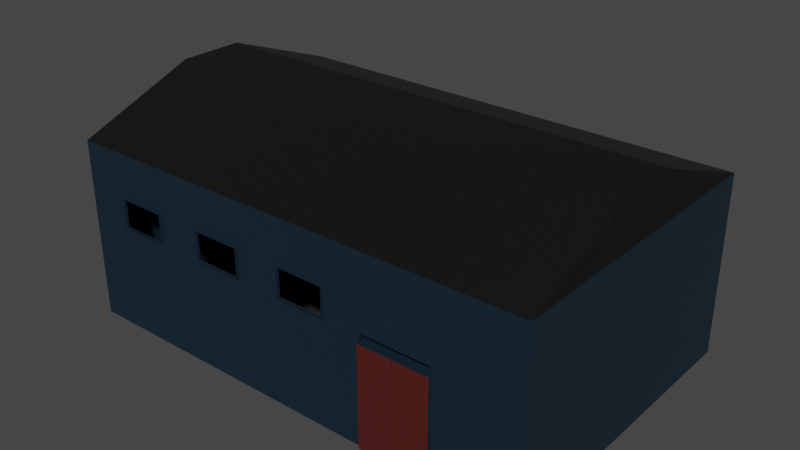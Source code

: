 # Source: Warehouse.blend  (saved by Blender 3.5.10; exported with 4.5.12 LTS)
import bpy
from mathutils import Matrix  # noqa: F401  (used for matrix-valued properties, if any)

bpy.ops.wm.read_factory_settings(use_empty=True)
scene = bpy.context.scene
scene.name = 'Scene'

# ---- collections
col_building = bpy.data.collections.new('Building'); scene.collection.children.link(col_building)
col_rafter = bpy.data.collections.new('Rafter'); scene.collection.children.link(col_rafter)
col_light_fixture = bpy.data.collections.new('Light Fixture'); scene.collection.children.link(col_light_fixture)

# ---- images (referenced by path relative to the original .blend; pixels are not part of the script)
import os
ASSET_DIR = os.environ.get("B2B_ASSET_DIR", "")  # directory of the original .blend (textures are referenced by path, not embedded)
HERE = os.path.dirname(os.path.abspath(__file__))  # packed textures are extracted next to this script under _unpacked/

def load_image(name, relpath, width, height, colorspace="sRGB"):
    """Load a texture the original file referenced (path relative to the .blend, or extracted next to this script)."""
    p = next((c for c in (os.path.join(HERE, relpath), os.path.join(ASSET_DIR, relpath)) if relpath and os.path.exists(c)), "")
    if p:
        img = bpy.data.images.load(p, check_existing=True)
        img.name = name
    else:  # same state as the original file: an image datablock whose file is absent (Cycles renders it pink)
        img = bpy.data.images.new(name, width, height)
        img.source = "FILE"
        img.filepath = "//" + (relpath or name)
    img.colorspace_settings.name = colorspace
    return img
img_uv_test = load_image('UV Test', '', 1024, 1024, 'sRGB')

# ---- materials (node trees are filled in below, after node groups)
mat_walls = bpy.data.materials.new('Walls')
mat_walls.use_transparent_shadow = False
mat_loading_door = bpy.data.materials.new('Loading_Door')
mat_loading_door.use_transparent_shadow = False
mat_floor = bpy.data.materials.new('Floor')
mat_floor.use_transparent_shadow = False
mat_door = bpy.data.materials.new('Door')
mat_door.use_transparent_shadow = False
mat_roof = bpy.data.materials.new('Roof')
mat_roof.use_transparent_shadow = False
mat_material = bpy.data.materials.new('Material')
mat_material.use_transparent_shadow = False
mat_rafter = bpy.data.materials.new('Rafter')
mat_rafter.use_transparent_shadow = False
mat_lights = bpy.data.materials.new('Lights')
mat_lights.use_transparent_shadow = False

# ---- material node trees
mat_walls.use_nodes = True; mat_walls.node_tree.nodes.clear()
_N = mat_walls.node_tree.nodes; _L = mat_walls.node_tree.links
n0 = _N.new('ShaderNodeBsdfPrincipled'); n0.name = 'Principled BSDF'; n0.location = (10, 300)
n0.distribution = 'GGX'
n0.subsurface_method = 'RANDOM_WALK_SKIN'
n0.inputs[0].default_value = (0.005659, 0.01939, 0.03333, 1.0)
n0.inputs[3].default_value = 1.45
n0.inputs[27].default_value = (0.0, 0.0, 0.0, 1.0)
n0.inputs[28].default_value = 1.0
n1 = _N.new('ShaderNodeOutputMaterial'); n1.name = 'Material Output'; n1.location = (300, 300)
n2 = _N.new('ShaderNodeTexImage'); n2.name = 'Image Texture'; n2.location = (-259, 308)
n2.image = img_uv_test
_L.new(n0.outputs[0], n1.inputs[0])
n1.is_active_output = True
mat_loading_door.use_nodes = True; mat_loading_door.node_tree.nodes.clear()
_N = mat_loading_door.node_tree.nodes; _L = mat_loading_door.node_tree.links
n0 = _N.new('ShaderNodeBsdfPrincipled'); n0.name = 'Principled BSDF'; n0.location = (10, 300)
n0.distribution = 'GGX'
n0.subsurface_method = 'RANDOM_WALK_SKIN'
n0.inputs[0].default_value = (0.02803, 0.05122, 0.04485, 1.0)
n0.inputs[1].default_value = 0.5
n0.inputs[3].default_value = 1.45
n0.inputs[27].default_value = (0.0, 0.0, 0.0, 1.0)
n0.inputs[28].default_value = 1.0
n1 = _N.new('ShaderNodeOutputMaterial'); n1.name = 'Material Output'; n1.location = (300, 300)
n2 = _N.new('ShaderNodeTexImage'); n2.name = 'Image Texture'; n2.location = (-259, 308)
n2.image = img_uv_test
_L.new(n0.outputs[0], n1.inputs[0])
n1.is_active_output = True
mat_floor.use_nodes = True; mat_floor.node_tree.nodes.clear()
_N = mat_floor.node_tree.nodes; _L = mat_floor.node_tree.links
n0 = _N.new('ShaderNodeBsdfPrincipled'); n0.name = 'Principled BSDF'; n0.location = (10, 300)
n0.distribution = 'GGX'
n0.subsurface_method = 'RANDOM_WALK_SKIN'
n0.inputs[0].default_value = (0.03741, 0.03741, 0.03741, 1.0)
n0.inputs[3].default_value = 1.45
n0.inputs[27].default_value = (0.0, 0.0, 0.0, 1.0)
n0.inputs[28].default_value = 1.0
n1 = _N.new('ShaderNodeOutputMaterial'); n1.name = 'Material Output'; n1.location = (300, 300)
n2 = _N.new('ShaderNodeTexImage'); n2.name = 'Image Texture'; n2.location = (-277, 295)
n2.image = img_uv_test
_L.new(n0.outputs[0], n1.inputs[0])
n1.is_active_output = True
mat_door.use_nodes = True; mat_door.node_tree.nodes.clear()
_N = mat_door.node_tree.nodes; _L = mat_door.node_tree.links
n0 = _N.new('ShaderNodeBsdfPrincipled'); n0.name = 'Principled BSDF'; n0.location = (10, 300)
n0.distribution = 'GGX'
n0.subsurface_method = 'RANDOM_WALK_SKIN'
n0.inputs[0].default_value = (0.08353, 0.01164, 0.009679, 1.0)
n0.inputs[3].default_value = 1.45
n0.inputs[27].default_value = (0.0, 0.0, 0.0, 1.0)
n0.inputs[28].default_value = 1.0
n1 = _N.new('ShaderNodeOutputMaterial'); n1.name = 'Material Output'; n1.location = (300, 300)
n2 = _N.new('ShaderNodeTexImage'); n2.name = 'Image Texture'; n2.location = (-268, 294)
n2.image = img_uv_test
_L.new(n0.outputs[0], n1.inputs[0])
n1.is_active_output = True
mat_roof.use_nodes = True; mat_roof.node_tree.nodes.clear()
_N = mat_roof.node_tree.nodes; _L = mat_roof.node_tree.links
n0 = _N.new('ShaderNodeOutputMaterial'); n0.name = 'Material Output'; n0.location = (300, 300)
n1 = _N.new('ShaderNodeTexImage'); n1.name = 'Image Texture'; n1.location = (-296, 302)
n1.image = img_uv_test
n2 = _N.new('ShaderNodeBsdfPrincipled'); n2.name = 'Principled BSDF'; n2.location = (10, 300)
n2.distribution = 'GGX'
n2.subsurface_method = 'RANDOM_WALK_SKIN'
n2.inputs[0].default_value = (0.003642, 0.003642, 0.003642, 1.0)
n2.inputs[3].default_value = 1.45
n2.inputs[27].default_value = (0.0, 0.0, 0.0, 1.0)
n2.inputs[28].default_value = 1.0
_L.new(n2.outputs[0], n0.inputs[0])
n0.is_active_output = True
mat_material.use_nodes = True; mat_material.node_tree.nodes.clear()
_N = mat_material.node_tree.nodes; _L = mat_material.node_tree.links
n0 = _N.new('ShaderNodeOutputMaterial'); n0.name = 'Material Output'; n0.location = (300, 300)
n1 = _N.new('ShaderNodeBsdfPrincipled'); n1.name = 'Principled BSDF'; n1.location = (10, 300)
n1.distribution = 'GGX'
n1.subsurface_method = 'RANDOM_WALK_SKIN'
n1.inputs[0].default_value = (0.002873, 0.1145, 0.5686, 0.1159)
n1.inputs[3].default_value = 1.45
_L.new(n1.outputs[0], n0.inputs[0])
n0.is_active_output = True
mat_rafter.use_nodes = True; mat_rafter.node_tree.nodes.clear()
_N = mat_rafter.node_tree.nodes; _L = mat_rafter.node_tree.links
n0 = _N.new('ShaderNodeBsdfPrincipled'); n0.name = 'Principled BSDF'; n0.location = (10, 300)
n0.distribution = 'GGX'
n0.subsurface_method = 'RANDOM_WALK_SKIN'
n0.inputs[0].default_value = (0.06285, 0.06285, 0.06285, 1.0)
n0.inputs[1].default_value = 0.5
n0.inputs[3].default_value = 1.45
n0.inputs[27].default_value = (0.0, 0.0, 0.0, 1.0)
n0.inputs[28].default_value = 1.0
n1 = _N.new('ShaderNodeOutputMaterial'); n1.name = 'Material Output'; n1.location = (300, 300)
n2 = _N.new('ShaderNodeTexImage'); n2.name = 'Image Texture'; n2.location = (-284, 293)
n2.image = img_uv_test
_L.new(n0.outputs[0], n1.inputs[0])
n1.is_active_output = True
mat_lights.use_nodes = True; mat_lights.node_tree.nodes.clear()
_N = mat_lights.node_tree.nodes; _L = mat_lights.node_tree.links
n0 = _N.new('ShaderNodeBsdfPrincipled'); n0.name = 'Principled BSDF'; n0.location = (10, 300)
n0.distribution = 'GGX'
n0.subsurface_method = 'RANDOM_WALK_SKIN'
n0.inputs[0].default_value = (0.03019, 0.03019, 0.03019, 1.0)
n0.inputs[3].default_value = 1.45
n0.inputs[27].default_value = (0.0, 0.0, 0.0, 1.0)
n0.inputs[28].default_value = 1.0
n1 = _N.new('ShaderNodeTexImage'); n1.name = 'Image Texture'; n1.location = (-265, 299)
n1.image = img_uv_test
n2 = _N.new('ShaderNodeOutputMaterial'); n2.name = 'Material Output'; n2.location = (300, 300)
_L.new(n0.outputs[0], n2.inputs[0])
n2.is_active_output = True

# ---- world
world_world = bpy.data.worlds.new('World'); scene.world = world_world
world_world.use_nodes = True; world_world.node_tree.nodes.clear()
_N = world_world.node_tree.nodes; _L = world_world.node_tree.links
n0 = _N.new('ShaderNodeOutputWorld'); n0.name = 'World Output'; n0.location = (300, 300)
n1 = _N.new('ShaderNodeBackground'); n1.name = 'Background'; n1.location = (10, 300)
n1.inputs[0].default_value = (0.05088, 0.05088, 0.05088, 1.0)
_L.new(n1.outputs[0], n0.inputs[0])
n0.is_active_output = True
world_world.color = (0.05088, 0.05088, 0.05088)
world_world.use_sun_shadow = False
world_world.sun_shadow_jitter_overblur = 0.0

# ---- meshes
me_cube_001 = bpy.data.meshes.new('Cube.001')
me_cube_001.from_pydata([(10.31, 7.092, 5.412), (10.31, -7.092, 5.411), (-8.524, 7.092, 5.411), (-8.524, -7.092, 5.411), (-8.524, 1.519, 7.509), (10.31, 1.519, 7.509), (-8.524, -1.526, 7.509), (10.31, -1.526, 7.509), (10.31, -5.237, 6.11), (-8.524, 3.376, 6.81), (-8.524, 5.234, 6.11), (10.31, 5.234, 6.11), (-8.524, -5.237, 6.11), (-8.524, -3.381, 6.81), (-8.524, 7.092, -2.934), (-8.524, -7.092, -2.934), (10.31, -7.092, -2.934), (10.31, 7.092, -2.934), (6.63, -5.237, 6.11), (4.735, -5.237, 6.11), (2.841, -5.237, 6.11), (0.9471, -5.237, 6.11), (-0.9471, -5.237, 6.11), (-2.841, -5.237, 6.11), (-4.735, -5.237, 6.11), (-6.63, -5.237, 6.11), (6.63, -3.381, 6.81), (4.735, -3.381, 6.81), (2.841, -3.381, 6.81), (0.9471, -3.381, 6.81), (-0.9471, -3.381, 6.81), (-2.841, -3.381, 6.81), (-4.735, -3.381, 6.81), (-6.63, -3.381, 6.81), (-6.63, 3.376, 6.81), (-4.735, 3.376, 6.81), (-2.841, 3.376, 6.81), (-0.9471, 3.376, 6.81), (0.9471, 3.376, 6.81), (2.841, 3.376, 6.81), (4.735, 3.376, 6.81), (6.63, 3.376, 6.81), (-6.63, 5.234, 6.11), (-4.735, 5.234, 6.11), (-2.841, 5.234, 6.11), (-0.9471, 5.234, 6.11), (0.9471, 5.234, 6.11), (2.841, 5.234, 6.11), (4.735, 5.234, 6.11), (6.63, 5.234, 6.11), (6.63, 1.519, 7.509), (4.735, 1.519, 7.509), (2.841, 1.519, 7.509), (0.9471, 1.519, 7.509), (-0.9471, 1.519, 7.509), (-2.841, 1.519, 7.509), (-4.735, 1.519, 7.509), (-6.63, 1.519, 7.509), (6.63, 7.092, 5.411), (4.735, 7.092, 5.411), (2.841, 7.092, 5.411), (0.9471, 7.092, 5.411), (-0.9471, 7.092, 5.411), (-2.841, 7.092, 5.411), (-4.735, 7.092, 5.411), (-6.63, 7.092, 5.411), (6.63, -1.526, 7.509), (4.735, -1.526, 7.509), (2.841, -1.526, 7.509), (0.9471, -1.526, 7.509), (-0.9471, -1.526, 7.509), (-2.841, -1.526, 7.509), (-4.735, -1.526, 7.509), (-6.63, -1.526, 7.509), (6.63, -7.092, 5.411), (4.735, -7.092, 5.411), (2.841, -7.092, 5.411), (0.9471, -7.092, 5.411), (-0.9471, -7.092, 5.411), (-2.841, -7.092, 5.411), (-4.735, -7.092, 5.411), (-6.63, -7.092, 5.411), (10.31, 3.376, 6.81), (10.31, -3.381, 6.81), (-7.433, 7.092, -2.934), (-4.735, 7.092, -2.934), (-2.038, 7.092, -2.934), (-0.9471, 7.092, -2.934), (0.9471, 7.092, -2.934), (2.841, 7.092, -2.934), (4.735, 7.092, -2.934), (6.63, 7.092, -2.934), (-6.63, -7.092, -2.934), (-4.735, -7.092, -2.934), (-2.841, -7.092, -2.934), (-0.9471, -7.092, -2.934), (0.9471, -7.092, -2.934), (2.841, -7.092, -2.934), (4.296, -7.092, -2.934), (7.069, -7.092, -2.934), (-8.524, -7.092, 3.403), (-8.524, -7.092, 2.076), (-8.524, 7.092, 3.403), (-8.524, 7.092, 2.076), (10.31, -7.092, 3.403), (10.31, -7.092, 2.076), (10.31, 7.092, 2.076), (10.31, 7.092, 3.403), (6.63, 7.092, 3.403), (6.63, 7.092, 2.076), (4.735, 7.092, 3.403), (4.735, 7.092, 2.076), (2.841, 7.092, 3.403), (2.841, 7.092, 2.076), (0.9471, 7.092, 3.403), (0.9471, 7.092, 2.076), (-0.9471, 7.092, 3.403), (-0.9471, 7.092, 2.076), (-2.841, 7.092, 3.403), (-2.038, 7.092, 2.076), (-4.735, 7.092, 3.403), (-4.735, 7.092, 2.076), (-6.63, 7.092, 3.403), (-7.433, 7.092, 2.076), (-6.63, -7.092, 3.403), (-6.63, -7.092, 2.076), (-4.735, -7.092, 3.403), (-4.735, -7.092, 2.076), (-2.841, -7.092, 3.403), (-2.841, -7.092, 2.076), (-0.9471, -7.092, 3.403), (-0.9471, -7.092, 2.076), (0.9471, -7.092, 3.403), (0.9471, -7.092, 2.076), (2.841, -7.092, 3.403), (2.841, -7.092, 2.076), (4.735, -7.092, 3.403), (4.296, -7.092, 2.076), (6.63, -7.092, 3.403), (7.069, -7.092, 2.076), (-8.524, -7.092, 1.718), (10.31, -7.092, 1.718), (-6.63, -7.092, 1.718), (-4.735, -7.092, 1.718), (-2.841, -7.092, 1.718), (-0.9471, -7.092, 1.718), (0.9471, -7.092, 1.718), (2.841, -7.092, 1.718), (4.296, -7.092, 1.718), (7.069, -7.092, 1.718), (7.069, -6.361, 2.076), (4.296, -6.361, 2.076), (4.296, -6.74, 1.718), (7.069, -6.74, 1.718), (4.296, -7.242, -2.934), (7.069, -7.242, -2.934), (4.296, -7.242, 1.718), (7.069, -7.242, 1.718), (-8.524, 7.092, 1.725), (6.63, 7.092, 1.725), (4.735, 7.092, 1.725), (2.841, 7.092, 1.725), (0.9471, 7.092, 1.725), (-0.9471, 7.092, 1.725), (-2.038, 7.092, 1.725), (-4.735, 7.092, 1.725), (-7.433, 7.092, 1.725), (10.31, 7.092, 1.725), (-4.735, 7.249, -2.511), (-4.735, 7.249, -2.087), (-4.735, 7.249, -1.664), (-4.735, 7.249, -1.24), (-4.735, 7.249, -0.8163), (-4.735, 7.249, -0.3927), (-4.735, 7.249, 0.03086), (-4.735, 7.249, 0.4545), (-4.735, 7.249, 0.8781), (-4.735, 7.249, 1.302), (-7.433, 7.092, 1.302), (-7.433, 7.092, 0.8781), (-7.433, 7.092, 0.4545), (-7.433, 7.092, 0.03086), (-7.433, 7.092, -0.3927), (-7.433, 7.092, -0.8163), (-7.433, 7.092, -1.24), (-7.433, 7.092, -1.664), (-7.433, 7.092, -2.087), (-7.433, 7.092, -2.511), (-2.038, 7.092, 1.302), (-2.038, 7.092, 0.8781), (-2.038, 7.092, 0.4545), (-2.038, 7.092, 0.03086), (-2.038, 7.092, -0.3927), (-2.038, 7.092, -0.8163), (-2.038, 7.092, -1.24), (-2.038, 7.092, -1.664), (-2.038, 7.092, -2.087), (-2.038, 7.092, -2.511), (-7.433, 7.182, -2.934), (-4.735, 7.182, -2.934), (-2.038, 7.182, -2.934), (-2.038, 7.182, -2.511), (-4.735, 7.182, -2.511), (-7.433, 7.182, -2.511), (-7.433, 7.182, 1.725), (-4.735, 7.182, 1.725), (-2.038, 7.182, 1.725), (-4.735, 7.182, 1.302), (-4.735, 7.182, 0.8781), (-4.735, 7.182, 0.4545), (-4.735, 7.182, 0.03086), (-4.735, 7.182, -0.3927), (-4.735, 7.182, -0.8163), (-4.735, 7.182, -1.24), (-4.735, 7.182, -1.664), (-4.735, 7.182, -2.087), (-7.433, 7.182, 1.302), (-7.433, 7.182, 0.8781), (-7.433, 7.182, 0.4545), (-7.433, 7.182, 0.03086), (-7.433, 7.182, -0.3927), (-7.433, 7.182, -0.8163), (-7.433, 7.182, -1.24), (-7.433, 7.182, -1.664), (-7.433, 7.182, -2.087), (-2.038, 7.182, 1.302), (-2.038, 7.182, 0.8781), (-2.038, 7.182, 0.4545), (-2.038, 7.182, 0.03086), (-2.038, 7.182, -0.3927), (-2.038, 7.182, -0.8163), (-2.038, 7.182, -1.24), (-2.038, 7.182, -1.664), (-2.038, 7.182, -2.087), (-7.433, 7.249, 1.302), (-7.433, 7.249, 0.8781), (-7.433, 7.249, 0.4545), (-7.433, 7.249, 0.03086), (-7.433, 7.249, -0.3927), (-7.433, 7.249, -0.8163), (-7.433, 7.249, -1.24), (-7.433, 7.249, -1.664), (-7.433, 7.249, -2.087), (-7.433, 7.249, -2.511), (-2.038, 7.249, 1.302), (-2.038, 7.249, 0.8781), (-2.038, 7.249, 0.4545), (-2.038, 7.249, 0.03086), (-2.038, 7.249, -0.3927), (-2.038, 7.249, -0.8163), (-2.038, 7.249, -1.24), (-2.038, 7.249, -1.664), (-2.038, 7.249, -2.087), (-2.038, 7.249, -2.511), (-7.433, 6.646, 2.076), (-4.735, 6.646, 2.076), (-2.038, 6.646, 2.076), (-2.038, 6.646, 1.725), (-4.735, 6.646, 1.725), (-7.433, 6.646, 1.725), (5.661, -7.242, -2.934), (5.704, -7.242, -2.934), (5.704, -7.242, 1.718), (5.661, -7.242, 1.718), (5.661, -7.293, -2.934), (5.704, -7.293, -2.934), (5.704, -7.293, 1.718), (5.661, -7.293, 1.718), (6.63, 7.236, 3.403), (6.63, 7.236, 2.076), (4.735, 7.236, 3.403), (4.735, 7.236, 2.076), (2.841, 7.236, 3.403), (2.841, 7.236, 2.076), (0.9471, 7.236, 3.403), (0.9471, 7.236, 2.076), (-6.63, -7.236, 3.403), (-6.63, -7.236, 2.076), (-4.735, -7.236, 3.403), (-4.735, -7.236, 2.076), (-2.841, -7.236, 3.403), (-2.841, -7.236, 2.076), (-0.9471, -7.236, 3.403), (-0.9471, -7.236, 2.076), (0.9471, -7.236, 3.403), (0.9471, -7.236, 2.076), (2.841, -7.236, 3.403), (2.841, -7.236, 2.076)], [], [(3, 12, 25, 81), (33, 25, 12, 13), (6, 73, 33, 13), (9, 10, 42, 34), (34, 42, 43, 35), (35, 43, 44, 36), (36, 44, 45, 37), (37, 45, 46, 38), (38, 46, 47, 39), (39, 47, 48, 40), (40, 48, 49, 41), (26, 18, 19, 27), (27, 19, 20, 28), (28, 20, 21, 29), (29, 21, 22, 30), (30, 22, 23, 31), (31, 23, 24, 32), (32, 24, 25, 33), (49, 58, 0, 11), (40, 41, 50, 51), (39, 40, 51, 52), (38, 39, 52, 53), (37, 38, 53, 54), (36, 37, 54, 55), (35, 36, 55, 56), (34, 35, 56, 57), (57, 4, 9, 34), (48, 59, 58, 49), (47, 60, 59, 48), (46, 61, 60, 47), (45, 62, 61, 46), (44, 63, 62, 45), (43, 64, 63, 44), (42, 65, 64, 43), (2, 65, 42, 10), (51, 50, 66, 67), (52, 51, 67, 68), (53, 52, 68, 69), (54, 53, 69, 70), (55, 54, 70, 71), (56, 55, 71, 72), (57, 56, 72, 73), (6, 4, 57, 73), (33, 73, 72, 32), (32, 72, 71, 31), (31, 71, 70, 30), (30, 70, 69, 29), (29, 69, 68, 28), (28, 68, 67, 27), (27, 67, 66, 26), (4, 6, 13, 9), (25, 24, 80, 81), (24, 23, 79, 80), (23, 22, 78, 79), (22, 21, 77, 78), (21, 20, 76, 77), (20, 19, 75, 76), (19, 18, 74, 75), (1, 74, 18, 8), (50, 5, 7, 66), (5, 50, 41, 82), (82, 41, 49, 11), (7, 83, 26, 66), (8, 18, 26, 83), (7, 5, 82, 83), (11, 8, 83, 82), (9, 13, 12, 10), (10, 12, 3, 2), (167, 159, 91, 17), (159, 160, 90, 91), (160, 161, 89, 90), (161, 162, 88, 89), (162, 163, 87, 88), (192, 191, 228, 229), (186, 187, 203, 224), (102, 122, 65, 2), (100, 3, 81, 124), (143, 93, 92, 142), (144, 94, 93, 143), (145, 95, 94, 144), (146, 96, 95, 145), (147, 97, 96, 146), (148, 98, 97, 147), (99, 98, 154, 260, 261, 155), (141, 16, 99, 149), (8, 11, 0, 1), (15, 92, 84, 14), (85, 84, 92, 93), (86, 85, 93, 94), (87, 86, 94, 95), (88, 87, 95, 96), (89, 88, 96, 97), (90, 89, 97, 98), (91, 90, 98, 99), (16, 17, 91, 99), (1, 104, 138, 74), (104, 105, 139, 138), (74, 138, 136, 75), (138, 139, 137, 136), (75, 136, 134, 76), (136, 137, 135, 134), (76, 134, 132, 77), (129, 128, 280, 281), (77, 132, 130, 78), (132, 133, 131, 130), (78, 130, 128, 79), (125, 124, 276, 277), (79, 128, 126, 80), (128, 129, 127, 126), (80, 126, 124, 81), (134, 135, 287, 286), (140, 101, 125, 142), (101, 100, 124, 125), (158, 166, 123, 103), (103, 123, 122, 102), (64, 65, 122, 120), (120, 122, 123, 121), (63, 64, 120, 118), (118, 120, 121, 119), (62, 63, 118, 116), (116, 118, 119, 117), (61, 62, 116, 114), (114, 116, 117, 115), (60, 61, 114, 112), (114, 115, 275, 274), (59, 60, 112, 110), (110, 112, 113, 111), (58, 59, 110, 108), (108, 110, 270, 268), (0, 58, 108, 107), (107, 108, 109, 106), (15, 140, 142, 92), (105, 141, 149, 139), (148, 137, 151, 152), (137, 148, 147, 135), (135, 147, 146, 133), (133, 146, 145, 131), (131, 145, 144, 129), (129, 144, 143, 127), (127, 143, 142, 125), (150, 153, 152, 151), (137, 139, 150, 151), (139, 149, 153, 150), (149, 148, 152, 153), (263, 260, 154, 156), (149, 99, 155, 157), (98, 148, 156, 154), (148, 149, 157, 262, 263, 156), (121, 123, 254, 255), (119, 121, 255, 256), (117, 119, 164, 163), (115, 117, 163, 162), (113, 115, 162, 161), (111, 113, 161, 160), (109, 111, 160, 159), (106, 109, 159, 167), (178, 179, 217, 216), (191, 190, 227, 228), (185, 186, 224, 223), (166, 178, 216, 204), (190, 189, 226, 227), (184, 185, 223, 222), (197, 196, 233, 201), (189, 188, 225, 226), (85, 86, 200, 199), (183, 184, 222, 221), (196, 195, 232, 233), (164, 165, 205, 206), (188, 164, 206, 225), (182, 183, 221, 220), (84, 85, 199, 198), (187, 84, 198, 203), (195, 194, 231, 232), (165, 166, 204, 205), (181, 182, 220, 219), (194, 193, 230, 231), (206, 205, 207, 225), (202, 203, 198, 199), (205, 204, 216, 207), (223, 214, 170, 241), (208, 217, 218, 209), (225, 207, 177, 244), (210, 219, 220, 211), (218, 219, 237, 236), (212, 221, 222, 213), (213, 222, 240, 171), (214, 223, 224, 215), (201, 233, 252, 253), (221, 212, 172, 239), (209, 227, 226, 208), (216, 217, 235, 234), (211, 229, 228, 210), (211, 220, 238, 173), (213, 231, 230, 212), (232, 231, 250, 251), (215, 233, 232, 214), (219, 210, 174, 237), (200, 201, 202, 199), (179, 180, 218, 217), (193, 192, 229, 230), (86, 197, 201, 200), (180, 181, 219, 218), (177, 234, 235, 176), (175, 236, 237, 174), (173, 238, 239, 172), (171, 240, 241, 170), (169, 242, 243, 168), (176, 245, 244, 177), (174, 247, 246, 175), (172, 249, 248, 173), (170, 251, 250, 171), (168, 253, 252, 169), (208, 226, 245, 176), (215, 224, 242, 169), (220, 221, 239, 238), (227, 209, 175, 246), (203, 202, 168, 243), (210, 228, 247, 174), (222, 223, 241, 240), (229, 211, 173, 248), (226, 225, 244, 245), (212, 230, 249, 172), (224, 203, 243, 242), (231, 213, 171, 250), (228, 227, 246, 247), (207, 216, 234, 177), (214, 232, 251, 170), (217, 208, 176, 235), (233, 215, 169, 252), (230, 229, 248, 249), (209, 218, 236, 175), (202, 201, 253, 168), (255, 254, 259, 258), (256, 255, 258, 257), (165, 164, 257, 258), (123, 166, 259, 254), (164, 119, 256, 257), (166, 165, 258, 259), (2, 3, 100, 102), (101, 103, 102, 100), (140, 158, 103, 101), (14, 158, 140, 15), (107, 104, 1, 0), (104, 107, 106, 105), (167, 141, 105, 106), (17, 16, 141, 167), (86, 87, 163, 164, 188, 189, 190, 191, 192, 193, 194, 195, 196, 197), (14, 84, 187, 186, 185, 184, 183, 182, 181, 180, 179, 178, 166, 158), (157, 155, 261, 262), (261, 260, 264, 265), (266, 265, 264, 267), (262, 261, 265, 266), (260, 263, 267, 264), (263, 262, 266, 267), (112, 114, 274, 272), (113, 112, 272, 273), (110, 111, 271, 270), (109, 108, 268, 269), (111, 109, 269, 271), (115, 113, 273, 275), (132, 134, 286, 284), (133, 132, 284, 285), (128, 130, 282, 280), (135, 133, 285, 287), (124, 126, 278, 276), (126, 127, 279, 278), (131, 129, 281, 283), (130, 131, 283, 282), (127, 125, 277, 279)])
me_cube_001.polygons.foreach_set('material_index', [4, 4, 4, 4, 4, 4, 4, 4, 4, 4, 4, 4, 4, 4, 4, 4, 4, 4, 4, 4, 4, 4, 4, 4, 4, 4, 4, 4, 4, 4, 4, 4, 4, 4, 4, 4, 4, 4, 4, 4, 4, 4, 4, 4, 4, 4, 4, 4, 4, 4, 4, 4, 4, 4, 4, 4, 4, 4, 4, 4, 4, 4, 4, 4, 4, 4, 4, 4, 0, 0, 0, 0, 0, 0, 0, 0, 0, 0, 0, 0, 0, 0, 0, 2, 0, 4, 2, 2, 2, 2, 2, 2, 2, 2, 2, 0, 0, 0, 0, 0, 0, 0, 0, 0, 0, 0, 0, 0, 0, 0, 0, 0, 0, 0, 0, 0, 0, 0, 0, 0, 0, 0, 0, 0, 0, 0, 0, 0, 0, 0, 0, 0, 0, 0, 0, 0, 0, 0, 0, 0, 0, 0, 0, 0, 3, 0, 0, 0, 0, 0, 0, 0, 0, 0, 0, 0, 0, 0, 0, 0, 0, 0, 0, 0, 2, 0, 0, 0, 0, 0, 2, 0, 0, 0, 0, 0, 1, 1, 1, 1, 1, 1, 1, 1, 1, 1, 1, 1, 1, 1, 1, 1, 1, 1, 1, 1, 1, 1, 0, 0, 0, 0, 1, 1, 1, 1, 1, 1, 1, 1, 1, 1, 1, 0, 1, 1, 1, 1, 1, 1, 1, 1, 1, 1, 1, 1, 1, 1, 1, 1, 1, 1, 0, 0, 0, 0, 0, 0, 0, 0, 0, 0, 0, 0, 0, 0, 0, 0, 3, 2, 3, 3, 3, 0, 0, 0, 0, 0, 0, 0, 0, 0, 0, 0, 0, 0, 0, 0, 0])
_uv = me_cube_001.uv_layers.new(name='UVMap')
_uv.uv.foreach_set('vector', [0.4093, 0.0, 0.462, 0.0, 0.462, 0.05376, 0.4093, 0.05376, 0.5147, 0.05376, 0.462, 0.05376, 0.462, 0.0, 0.5147, 0.0, 0.5673, 0.0, 0.5673, 0.05376, 0.5147, 0.05376, 0.5147, 0.0, 0.7065, 0.0, 0.7592, 0.0, 0.7592, 0.05376, 0.7065, 0.05376, 0.7065, 0.05376, 0.7592, 0.05376, 0.7592, 0.1075, 0.7065, 0.1075, 0.7065, 0.1075, 0.7592, 0.1075, 0.7592, 0.1613, 0.7065, 0.1613, 0.7065, 0.1613, 0.7592, 0.1613, 0.7592, 0.215, 0.7065, 0.215, 0.7065, 0.215, 0.7592, 0.215, 0.7592, 0.2688, 0.7065, 0.2688, 0.7065, 0.2688, 0.7592, 0.2688, 0.7592, 0.3225, 0.7065, 0.3225, 0.7065, 0.3225, 0.7592, 0.3225, 0.7592, 0.3763, 0.7065, 0.3763, 0.7065, 0.3763, 0.7592, 0.3763, 0.7592, 0.4301, 0.7065, 0.4301, 0.5147, 0.4301, 0.462, 0.4301, 0.462, 0.3763, 0.5147, 0.3763, 0.5147, 0.3763, 0.462, 0.3763, 0.462, 0.3225, 0.5147, 0.3225, 0.5147, 0.3225, 0.462, 0.3225, 0.462, 0.2688, 0.5147, 0.2688, 0.5147, 0.2688, 0.462, 0.2688, 0.462, 0.215, 0.5147, 0.215, 0.5147, 0.215, 0.462, 0.215, 0.462, 0.1613, 0.5147, 0.1613, 0.5147, 0.1613, 0.462, 0.1613, 0.462, 0.1075, 0.5147, 0.1075, 0.5147, 0.1075, 0.462, 0.1075, 0.462, 0.05376, 0.5147, 0.05376, 0.7592, 0.4301, 0.8119, 0.4301, 0.8119, 0.4838, 0.7592, 0.4838, 0.7065, 0.3763, 0.7065, 0.4301, 0.6537, 0.4301, 0.6537, 0.3763, 0.7065, 0.3225, 0.7065, 0.3763, 0.6537, 0.3763, 0.6537, 0.3225, 0.7065, 0.2688, 0.7065, 0.3225, 0.6537, 0.3225, 0.6537, 0.2688, 0.7065, 0.215, 0.7065, 0.2688, 0.6537, 0.2688, 0.6537, 0.215, 0.7065, 0.1613, 0.7065, 0.215, 0.6537, 0.215, 0.6537, 0.1613, 0.7065, 0.1075, 0.7065, 0.1613, 0.6537, 0.1613, 0.6537, 0.1075, 0.7065, 0.05376, 0.7065, 0.1075, 0.6537, 0.1075, 0.6537, 0.05376, 0.6537, 0.05376, 0.6537, 0.0, 0.7065, 0.0, 0.7065, 0.05376, 0.7592, 0.3763, 0.8119, 0.3763, 0.8119, 0.4301, 0.7592, 0.4301, 0.7592, 0.3225, 0.8119, 0.3225, 0.8119, 0.3763, 0.7592, 0.3763, 0.7592, 0.2688, 0.8119, 0.2688, 0.8119, 0.3225, 0.7592, 0.3225, 0.7592, 0.215, 0.8119, 0.215, 0.8119, 0.2688, 0.7592, 0.2688, 0.7592, 0.1613, 0.8119, 0.1613, 0.8119, 0.215, 0.7592, 0.215, 0.7592, 0.1075, 0.8119, 0.1075, 0.8119, 0.1613, 0.7592, 0.1613, 0.7592, 0.05376, 0.8119, 0.05376, 0.8119, 0.1075, 0.7592, 0.1075, 0.8119, 0.0, 0.8119, 0.05376, 0.7592, 0.05376, 0.7592, 0.0, 0.6537, 0.3763, 0.6537, 0.4301, 0.5673, 0.4301, 0.5673, 0.3763, 0.6537, 0.3225, 0.6537, 0.3763, 0.5673, 0.3763, 0.5673, 0.3225, 0.6537, 0.2688, 0.6537, 0.3225, 0.5673, 0.3225, 0.5673, 0.2688, 0.6537, 0.215, 0.6537, 0.2688, 0.5673, 0.2688, 0.5673, 0.215, 0.6537, 0.1613, 0.6537, 0.215, 0.5673, 0.215, 0.5673, 0.1613, 0.6537, 0.1075, 0.6537, 0.1613, 0.5673, 0.1613, 0.5673, 0.1075, 0.6537, 0.05376, 0.6537, 0.1075, 0.5673, 0.1075, 0.5673, 0.05376, 0.5673, 0.0, 0.6537, 0.0, 0.6537, 0.05376, 0.5673, 0.05376, 0.5147, 0.05376, 0.5673, 0.05376, 0.5673, 0.1075, 0.5147, 0.1075, 0.5147, 0.1075, 0.5673, 0.1075, 0.5673, 0.1613, 0.5147, 0.1613, 0.5147, 0.1613, 0.5673, 0.1613, 0.5673, 0.215, 0.5147, 0.215, 0.5147, 0.215, 0.5673, 0.215, 0.5673, 0.2688, 0.5147, 0.2688, 0.5147, 0.2688, 0.5673, 0.2688, 0.5673, 0.3225, 0.5147, 0.3225, 0.5147, 0.3225, 0.5673, 0.3225, 0.5673, 0.3763, 0.5147, 0.3763, 0.5147, 0.3763, 0.5673, 0.3763, 0.5673, 0.4301, 0.5147, 0.4301, 0.4966, 0.642, 0.4966, 0.7284, 0.4768, 0.7811, 0.4768, 0.5893, 0.462, 0.05376, 0.462, 0.1075, 0.4093, 0.1075, 0.4093, 0.05376, 0.462, 0.1075, 0.462, 0.1613, 0.4093, 0.1613, 0.4093, 0.1075, 0.462, 0.1613, 0.462, 0.215, 0.4093, 0.215, 0.4093, 0.1613, 0.462, 0.215, 0.462, 0.2688, 0.4093, 0.2688, 0.4093, 0.215, 0.462, 0.2688, 0.462, 0.3225, 0.4093, 0.3225, 0.4093, 0.2688, 0.462, 0.3225, 0.462, 0.3763, 0.4093, 0.3763, 0.4093, 0.3225, 0.462, 0.3763, 0.462, 0.4301, 0.4093, 0.4301, 0.4093, 0.3763, 0.4093, 0.4838, 0.4093, 0.4301, 0.462, 0.4301, 0.462, 0.4838, 0.6537, 0.4301, 0.6537, 0.4838, 0.5673, 0.4838, 0.5673, 0.4301, 0.6537, 0.4838, 0.6537, 0.4301, 0.7065, 0.4301, 0.7065, 0.4838, 0.7065, 0.4838, 0.7065, 0.4301, 0.7592, 0.4301, 0.7592, 0.4838, 0.5673, 0.4838, 0.5147, 0.4838, 0.5147, 0.4301, 0.5673, 0.4301, 0.462, 0.4838, 0.462, 0.4301, 0.5147, 0.4301, 0.5147, 0.4838, 0.2483, 0.6418, 0.2483, 0.7282, 0.2285, 0.7809, 0.2285, 0.5891, 0.2086, 0.8337, 0.2086, 0.5365, 0.2285, 0.5891, 0.2285, 0.7809, 0.4768, 0.5893, 0.4768, 0.7811, 0.4569, 0.8337, 0.4569, 0.5365, 0.4569, 0.5365, 0.4569, 0.8337, 0.4371, 0.8864, 0.4371, 0.4838, 0.5532, 0.9676, 0.5532, 0.9139, 0.6854, 0.9139, 0.6854, 0.9676, 0.5532, 0.9139, 0.5532, 0.8601, 0.6854, 0.8601, 0.6854, 0.9139, 0.5532, 0.8601, 0.5532, 0.8064, 0.6854, 0.8064, 0.6854, 0.8601, 0.5532, 0.8064, 0.5532, 0.7526, 0.6854, 0.7526, 0.6854, 0.8064, 0.5532, 0.7526, 0.5532, 0.6988, 0.6854, 0.6988, 0.6854, 0.7526, 0.9776, 0.3573, 0.9776, 0.3693, 0.9751, 0.3693, 0.9751, 0.3573, 0.9821, 0.3934, 0.9821, 0.4054, 0.9795, 0.4054, 0.9795, 0.3934, 0.5136, 0.4838, 0.5136, 0.5376, 0.4966, 0.5376, 0.4966, 0.4838, 0.7024, 0.9676, 0.6854, 0.9676, 0.6854, 0.9139, 0.7024, 0.9139, 0.7422, 0.8601, 0.8742, 0.8601, 0.8742, 0.9139, 0.7422, 0.9139, 0.7422, 0.8064, 0.8742, 0.8064, 0.8742, 0.8601, 0.7422, 0.8601, 0.7422, 0.7526, 0.8742, 0.7526, 0.8742, 0.8064, 0.7422, 0.8064, 0.7422, 0.6988, 0.8742, 0.6988, 0.8742, 0.7526, 0.7422, 0.7526, 0.7422, 0.6451, 0.8742, 0.6451, 0.8742, 0.6988, 0.7422, 0.6988, 0.7422, 0.6038, 0.8742, 0.6038, 0.8742, 0.6451, 0.7422, 0.6451, 0.4051, 0.4425, 0.4051, 0.3638, 0.4093, 0.3638, 0.4093, 0.3901, 0.4093, 0.4163, 0.4093, 0.4425, 0.7422, 0.4838, 0.8742, 0.4838, 0.8742, 0.5251, 0.7422, 0.5251, 0.2086, 0.5365, 0.2086, 0.8337, 0.1888, 0.8864, 0.1888, 0.4838, 0.4051, 0.0, 0.4051, 0.05376, 0.00254, 0.03095, 0.00254, 0.0, 0.00254, 0.1075, 0.00254, 0.03095, 0.4051, 0.05376, 0.4051, 0.1075, 0.00254, 0.1841, 0.00254, 0.1075, 0.4051, 0.1075, 0.4051, 0.1613, 0.00254, 0.215, 0.00254, 0.1841, 0.4051, 0.1613, 0.4051, 0.215, 0.00254, 0.2688, 0.00254, 0.215, 0.4051, 0.215, 0.4051, 0.2688, 0.00254, 0.3225, 0.00254, 0.2688, 0.4051, 0.2688, 0.4051, 0.3225, 0.00254, 0.3763, 0.00254, 0.3225, 0.4051, 0.3225, 0.4051, 0.3638, 0.00254, 0.4301, 0.00254, 0.3763, 0.4051, 0.3638, 0.4051, 0.4425, 0.4051, 0.4838, 0.00254, 0.4838, 0.00254, 0.4301, 0.4051, 0.4425, 0.6854, 0.4838, 0.7024, 0.4838, 0.7024, 0.5376, 0.6854, 0.5376, 0.7024, 0.4838, 0.732, 0.4838, 0.732, 0.5251, 0.7024, 0.5376, 0.6854, 0.5376, 0.7024, 0.5376, 0.7024, 0.5913, 0.6854, 0.5913, 0.7024, 0.5376, 0.732, 0.5251, 0.732, 0.6038, 0.7024, 0.5913, 0.6854, 0.5913, 0.7024, 0.5913, 0.7024, 0.6451, 0.6854, 0.6451, 0.7024, 0.5913, 0.732, 0.6038, 0.732, 0.6451, 0.7024, 0.6451, 0.6854, 0.6451, 0.7024, 0.6451, 0.7024, 0.6988, 0.6854, 0.6988, 0.732, 0.8064, 0.7024, 0.8064, 0.7024, 0.8064, 0.732, 0.8064, 0.6854, 0.6988, 0.7024, 0.6988, 0.7024, 0.7526, 0.6854, 0.7526, 0.7024, 0.6988, 0.732, 0.6988, 0.732, 0.7526, 0.7024, 0.7526, 0.6854, 0.7526, 0.7024, 0.7526, 0.7024, 0.8064, 0.6854, 0.8064, 0.732, 0.9139, 0.7024, 0.9139, 0.7024, 0.9139, 0.732, 0.9139, 0.6854, 0.8064, 0.7024, 0.8064, 0.7024, 0.8601, 0.6854, 0.8601, 0.7024, 0.8064, 0.732, 0.8064, 0.732, 0.8601, 0.7024, 0.8601, 0.6854, 0.8601, 0.7024, 0.8601, 0.7024, 0.9139, 0.6854, 0.9139, 0.7024, 0.6451, 0.732, 0.6451, 0.732, 0.6451, 0.7024, 0.6451, 0.7422, 0.9676, 0.732, 0.9676, 0.732, 0.9139, 0.7422, 0.9139, 0.732, 0.9676, 0.7024, 0.9676, 0.7024, 0.9139, 0.732, 0.9139, 0.5532, 0.4838, 0.5532, 0.5148, 0.5432, 0.5148, 0.5432, 0.4838, 0.5432, 0.4838, 0.5432, 0.5148, 0.5136, 0.5376, 0.5136, 0.4838, 0.4966, 0.5913, 0.4966, 0.5376, 0.5136, 0.5376, 0.5136, 0.5913, 0.5136, 0.5913, 0.5136, 0.5376, 0.5432, 0.5148, 0.5432, 0.5913, 0.4966, 0.6451, 0.4966, 0.5913, 0.5136, 0.5913, 0.5136, 0.6451, 0.5136, 0.6451, 0.5136, 0.5913, 0.5432, 0.5913, 0.5432, 0.6679, 0.4966, 0.6988, 0.4966, 0.6451, 0.5136, 0.6451, 0.5136, 0.6988, 0.5136, 0.6988, 0.5136, 0.6451, 0.5432, 0.6679, 0.5432, 0.6988, 0.4966, 0.7526, 0.4966, 0.6988, 0.5136, 0.6988, 0.5136, 0.7526, 0.5136, 0.7526, 0.5136, 0.6988, 0.5432, 0.6988, 0.5432, 0.7526, 0.4966, 0.8064, 0.4966, 0.7526, 0.5136, 0.7526, 0.5136, 0.8064, 0.5136, 0.7526, 0.5432, 0.7526, 0.5432, 0.7526, 0.5136, 0.7526, 0.4966, 0.8601, 0.4966, 0.8064, 0.5136, 0.8064, 0.5136, 0.8601, 0.5136, 0.8601, 0.5136, 0.8064, 0.5432, 0.8064, 0.5432, 0.8601, 0.4966, 0.9139, 0.4966, 0.8601, 0.5136, 0.8601, 0.5136, 0.9139, 0.5136, 0.9139, 0.5136, 0.8601, 0.5136, 0.8601, 0.5136, 0.9139, 0.4966, 0.9676, 0.4966, 0.9139, 0.5136, 0.9139, 0.5136, 0.9676, 0.5136, 0.9676, 0.5136, 0.9139, 0.5432, 0.9139, 0.5432, 0.9676, 0.8742, 0.9676, 0.7422, 0.9676, 0.7422, 0.9139, 0.8742, 0.9139, 0.732, 0.4838, 0.7422, 0.4838, 0.7422, 0.5251, 0.732, 0.5251, 0.8322, 0.4756, 0.8221, 0.4756, 0.8221, 0.4548, 0.8322, 0.4656, 0.732, 0.6038, 0.7422, 0.6038, 0.7422, 0.6451, 0.732, 0.6451, 0.732, 0.6451, 0.7422, 0.6451, 0.7422, 0.6988, 0.732, 0.6988, 0.732, 0.6988, 0.7422, 0.6988, 0.7422, 0.7526, 0.732, 0.7526, 0.732, 0.7526, 0.7422, 0.7526, 0.7422, 0.8064, 0.732, 0.8064, 0.732, 0.8064, 0.7422, 0.8064, 0.7422, 0.8601, 0.732, 0.8601, 0.732, 0.8601, 0.7422, 0.8601, 0.7422, 0.9139, 0.732, 0.9139, 0.8369, 0.4548, 0.8261, 0.4548, 0.8261, 0.3761, 0.8369, 0.3761, 0.8369, 0.4548, 0.8369, 0.3761, 0.8576, 0.3761, 0.8576, 0.4548, 0.8221, 0.4756, 0.8119, 0.4756, 0.8119, 0.4656, 0.8221, 0.4548, 0.8162, 0.4548, 0.8162, 0.3761, 0.8261, 0.3761, 0.8261, 0.4548, 0.8644, 0.132, 0.8644, 4.511e-09, 0.8906, 6.766e-09, 0.8906, 0.132, 0.8948, 0.132, 0.8948, 0.0, 0.8991, 0.0, 0.8991, 0.132, 0.8948, 0.0, 0.8948, 0.132, 0.8906, 0.132, 0.8906, 0.0, 0.8162, 0.3761, 0.8162, 0.4548, 0.8119, 0.4548, 0.8119, 0.4286, 0.8119, 0.4024, 0.8119, 0.3761, 0.9021, 0.8045, 0.9021, 0.8811, 0.8894, 0.8811, 0.8894, 0.8045, 0.9021, 0.7279, 0.9021, 0.8045, 0.8894, 0.8045, 0.8894, 0.7279, 0.5432, 0.6988, 0.5432, 0.6679, 0.5532, 0.6679, 0.5532, 0.6988, 0.5432, 0.7526, 0.5432, 0.6988, 0.5532, 0.6988, 0.5532, 0.7526, 0.5432, 0.8064, 0.5432, 0.7526, 0.5532, 0.7526, 0.5532, 0.8064, 0.5432, 0.8601, 0.5432, 0.8064, 0.5532, 0.8064, 0.5532, 0.8601, 0.5432, 0.9139, 0.5432, 0.8601, 0.5532, 0.8601, 0.5532, 0.9139, 0.5432, 0.9676, 0.5432, 0.9139, 0.5532, 0.9139, 0.5532, 0.9676, 0.9821, 0.2972, 0.9821, 0.3092, 0.9795, 0.3092, 0.9795, 0.2972, 0.9776, 0.3693, 0.9776, 0.3813, 0.9751, 0.3813, 0.9751, 0.3693, 0.9821, 0.3813, 0.9821, 0.3934, 0.9795, 0.3934, 0.9795, 0.3813, 0.9821, 0.2852, 0.9821, 0.2972, 0.9795, 0.2972, 0.9795, 0.2852, 0.9776, 0.3813, 0.9776, 0.3934, 0.9751, 0.3934, 0.9751, 0.3813, 0.9821, 0.3693, 0.9821, 0.3813, 0.9795, 0.3813, 0.9795, 0.3693, 0.9776, 0.2972, 0.9776, 0.3092, 0.9751, 0.3092, 0.9751, 0.2972, 0.9776, 0.3934, 0.9776, 0.4054, 0.9751, 0.4054, 0.9751, 0.3934, 0.00254, 0.1075, 0.00254, 0.1841, 0.0, 0.1841, 0.0, 0.1075, 0.9821, 0.3573, 0.9821, 0.3693, 0.9795, 0.3693, 0.9795, 0.3573, 0.9776, 0.3092, 0.9776, 0.3212, 0.9751, 0.3212, 0.9751, 0.3092, 0.8869, 0.8811, 0.8869, 0.8045, 0.8894, 0.8045, 0.8894, 0.8811, 0.9776, 0.4054, 0.9776, 0.4174, 0.9751, 0.4174, 0.9751, 0.4054, 0.9821, 0.3453, 0.9821, 0.3573, 0.9795, 0.3573, 0.9795, 0.3453, 0.00254, 0.03095, 0.00254, 0.1075, 0.0, 0.1075, 1.353e-08, 0.03095, 0.9821, 0.4054, 0.9821, 0.4174, 0.9795, 0.4174, 0.9795, 0.4054, 0.9776, 0.3212, 0.9776, 0.3332, 0.9751, 0.3332, 0.9751, 0.3212, 0.8869, 0.8045, 0.8869, 0.7279, 0.8894, 0.7279, 0.8894, 0.8045, 0.9821, 0.3332, 0.9821, 0.3453, 0.9795, 0.3453, 0.9795, 0.3332, 0.9776, 0.3332, 0.9776, 0.3453, 0.9751, 0.3453, 0.9751, 0.3332, 0.9611, 0.2852, 0.9611, 0.2086, 0.9732, 0.2086, 0.9732, 0.2852, 0.9657, 0.5604, 0.9657, 0.4838, 0.9777, 0.4838, 0.9777, 0.5604, 0.9611, 0.2086, 0.9611, 0.132, 0.9732, 0.132, 0.9732, 0.2086, 0.997, 0.4383, 0.997, 0.3617, 0.9989, 0.3617, 0.9989, 0.4383, 0.9491, 0.2086, 0.9491, 0.132, 0.9611, 0.132, 0.9611, 0.2086, 0.9931, 0.2852, 0.9931, 0.2086, 0.995, 0.2086, 0.995, 0.2852, 0.9611, 0.3617, 0.9611, 0.2852, 0.9732, 0.2852, 0.9732, 0.3617, 0.9795, 0.3212, 0.9795, 0.3332, 0.9776, 0.3332, 0.9776, 0.3212, 0.9261, 0.8045, 0.9261, 0.8811, 0.9141, 0.8811, 0.9141, 0.8045, 0.995, 0.3617, 0.995, 0.2852, 0.997, 0.2852, 0.997, 0.3617, 0.9381, 0.8045, 0.9381, 0.8811, 0.9261, 0.8811, 0.9261, 0.8045, 0.9751, 0.2972, 0.9751, 0.3092, 0.9732, 0.3092, 0.9732, 0.2972, 0.9962, 0.8811, 0.9962, 0.8045, 0.9981, 0.8045, 0.9981, 0.8811, 0.9611, 0.2086, 0.9611, 0.2852, 0.9491, 0.2852, 0.9491, 0.2086, 0.9795, 0.2972, 0.9795, 0.3092, 0.9776, 0.3092, 0.9776, 0.2972, 0.9732, 0.3617, 0.9732, 0.4383, 0.9611, 0.4383, 0.9611, 0.3617, 0.997, 0.2086, 0.997, 0.132, 0.9989, 0.132, 0.9989, 0.2086, 0.9141, 0.8045, 0.9141, 0.7279, 0.9261, 0.7279, 0.9261, 0.8045, 0.9751, 0.3212, 0.9751, 0.3332, 0.9732, 0.3332, 0.9732, 0.3212, 0.9261, 0.8045, 0.9261, 0.7279, 0.9381, 0.7279, 0.9381, 0.8045, 0.9977, 0.637, 0.9977, 0.5604, 0.9996, 0.5604, 0.9996, 0.637, 0.9777, 0.637, 0.9657, 0.637, 0.9657, 0.5604, 0.9777, 0.5604, 0.9821, 0.3092, 0.9821, 0.3212, 0.9795, 0.3212, 0.9795, 0.3092, 0.9776, 0.3453, 0.9776, 0.3573, 0.9751, 0.3573, 0.9751, 0.3453, 0.9776, 0.2852, 0.9776, 0.2972, 0.9751, 0.2972, 0.9751, 0.2852, 0.9821, 0.3212, 0.9821, 0.3332, 0.9795, 0.3332, 0.9795, 0.3212, 0.9491, 0.3617, 0.9491, 0.2852, 0.9611, 0.2852, 0.9611, 0.3617, 0.9141, 0.8045, 0.9141, 0.8811, 0.9021, 0.8811, 0.9021, 0.8045, 0.9622, 0.8045, 0.9622, 0.7279, 0.9742, 0.7279, 0.9742, 0.8045, 0.9381, 0.8045, 0.9381, 0.7279, 0.9502, 0.7279, 0.9502, 0.8045, 0.9502, 0.8045, 0.9502, 0.7279, 0.9622, 0.7279, 0.9622, 0.8045, 0.9611, 0.3617, 0.9611, 0.4383, 0.9491, 0.4383, 0.9491, 0.3617, 0.9021, 0.8045, 0.9021, 0.7279, 0.9141, 0.7279, 0.9141, 0.8045, 0.9742, 0.8045, 0.9742, 0.8811, 0.9622, 0.8811, 0.9622, 0.8045, 0.9502, 0.8045, 0.9502, 0.8811, 0.9381, 0.8811, 0.9381, 0.8045, 0.9622, 0.8045, 0.9622, 0.8811, 0.9502, 0.8811, 0.9502, 0.8045, 0.9981, 0.8045, 0.9981, 0.7279, 1.0, 0.7279, 1.0, 0.8045, 0.995, 0.2086, 0.995, 0.132, 0.997, 0.132, 0.997, 0.2086, 0.9795, 0.3453, 0.9795, 0.3573, 0.9776, 0.3573, 0.9776, 0.3453, 0.9931, 0.4383, 0.9931, 0.3617, 0.995, 0.3617, 0.995, 0.4383, 0.9942, 0.8811, 0.9942, 0.8045, 0.9962, 0.8045, 0.9962, 0.8811, 0.9977, 0.5604, 0.9977, 0.4838, 0.9996, 0.4838, 0.9996, 0.5604, 0.9795, 0.3693, 0.9795, 0.3813, 0.9776, 0.3813, 0.9776, 0.3693, 0.997, 0.2852, 0.997, 0.2086, 0.9989, 0.2086, 0.9989, 0.2852, 0.9751, 0.3934, 0.9751, 0.4054, 0.9732, 0.4054, 0.9732, 0.3934, 0.9962, 0.8045, 0.9962, 0.7279, 0.9981, 0.7279, 0.9981, 0.8045, 0.9795, 0.3934, 0.9795, 0.4054, 0.9776, 0.4054, 0.9776, 0.3934, 0.995, 0.4383, 0.995, 0.3617, 0.997, 0.3617, 0.997, 0.4383, 0.9751, 0.3693, 0.9751, 0.3813, 0.9732, 0.3813, 0.9732, 0.3693, 0.9931, 0.2086, 0.9931, 0.132, 0.995, 0.132, 0.995, 0.2086, 0.997, 0.3617, 0.997, 0.2852, 0.9989, 0.2852, 0.9989, 0.3617, 0.9981, 0.8811, 0.9981, 0.8045, 1.0, 0.8045, 1.0, 0.8811, 0.995, 0.2852, 0.995, 0.2086, 0.997, 0.2086, 0.997, 0.2852, 0.9751, 0.3453, 0.9751, 0.3573, 0.9732, 0.3573, 0.9732, 0.3453, 0.9931, 0.3617, 0.9931, 0.2852, 0.995, 0.2852, 0.995, 0.3617, 0.9942, 0.8045, 0.9942, 0.7279, 0.9962, 0.7279, 0.9962, 0.8045, 0.9831, 0.2086, 0.9831, 0.2852, 0.9732, 0.2852, 0.9732, 0.2086, 0.9831, 0.132, 0.9831, 0.2086, 0.9732, 0.2086, 0.9732, 0.132, 0.8869, 0.8045, 0.8869, 0.8811, 0.8742, 0.8811, 0.8742, 0.8045, 0.8322, 0.4548, 0.8422, 0.4548, 0.8422, 0.4675, 0.8322, 0.4675, 0.8422, 0.4802, 0.8322, 0.4802, 0.8322, 0.4675, 0.8422, 0.4675, 0.8869, 0.7279, 0.8869, 0.8045, 0.8742, 0.8045, 0.8742, 0.7279, 0.4371, 0.4838, 0.4371, 0.8864, 0.4201, 0.8864, 0.4201, 0.4838, 0.3905, 0.8864, 0.3905, 0.4838, 0.4201, 0.4838, 0.4201, 0.8864, 0.3803, 0.8864, 0.3805, 0.4838, 0.3905, 0.4838, 0.3905, 0.8864, 0.2483, 0.4838, 0.3805, 0.4838, 0.3803, 0.8864, 0.2483, 0.8864, 0.1718, 0.8864, 0.1718, 0.4838, 0.1888, 0.4838, 0.1888, 0.8864, 0.1718, 0.4838, 0.1718, 0.8864, 0.1422, 0.8864, 0.1422, 0.4838, 0.1322, 0.8864, 0.132, 0.4838, 0.1422, 0.4838, 0.1422, 0.8864, 0.0, 0.8864, 1.353e-08, 0.4838, 0.132, 0.4838, 0.1322, 0.8864, 0.6854, 0.6679, 0.6854, 0.6988, 0.5532, 0.6988, 0.5532, 0.6679, 0.5652, 0.6679, 0.5772, 0.6679, 0.5892, 0.6679, 0.6013, 0.6679, 0.6133, 0.6679, 0.6253, 0.6679, 0.6373, 0.6679, 0.6493, 0.6679, 0.6614, 0.6679, 0.6734, 0.6679, 0.6854, 0.4838, 0.6854, 0.5148, 0.6734, 0.5148, 0.6614, 0.5148, 0.6493, 0.5148, 0.6373, 0.5148, 0.6253, 0.5148, 0.6133, 0.5148, 0.6013, 0.5148, 0.5892, 0.5148, 0.5772, 0.5148, 0.5652, 0.5148, 0.5532, 0.5148, 0.5532, 0.4838, 0.8119, 0.132, 0.8119, 0.0, 0.8381, 2.255e-09, 0.8381, 0.132, 0.4093, 0.4163, 0.4093, 0.3901, 0.4093, 0.3901, 0.4093, 0.4163, 0.8381, 0.132, 0.8381, 2.255e-09, 0.8644, 4.511e-09, 0.8644, 0.132, 0.8381, 0.132, 0.8381, 2.255e-09, 0.8381, 2.255e-09, 0.8381, 0.132, 0.8644, 4.511e-09, 0.8644, 0.132, 0.8644, 0.132, 0.8644, 4.511e-09, 0.8119, 0.4024, 0.8119, 0.4286, 0.8119, 0.4286, 0.8119, 0.4024, 0.5136, 0.8064, 0.5136, 0.7526, 0.5136, 0.7526, 0.5136, 0.8064, 0.5432, 0.8064, 0.5136, 0.8064, 0.5136, 0.8064, 0.5432, 0.8064, 0.5136, 0.8601, 0.5432, 0.8601, 0.5432, 0.8601, 0.5136, 0.8601, 0.5432, 0.9139, 0.5136, 0.9139, 0.5136, 0.9139, 0.5432, 0.9139, 0.5432, 0.8601, 0.5432, 0.9139, 0.5432, 0.9139, 0.5432, 0.8601, 0.5432, 0.7526, 0.5432, 0.8064, 0.5432, 0.8064, 0.5432, 0.7526, 0.7024, 0.6988, 0.7024, 0.6451, 0.7024, 0.6451, 0.7024, 0.6988, 0.732, 0.6988, 0.7024, 0.6988, 0.7024, 0.6988, 0.732, 0.6988, 0.7024, 0.8064, 0.7024, 0.7526, 0.7024, 0.7526, 0.7024, 0.8064, 0.732, 0.6451, 0.732, 0.6988, 0.732, 0.6988, 0.732, 0.6451, 0.7024, 0.9139, 0.7024, 0.8601, 0.7024, 0.8601, 0.7024, 0.9139, 0.7024, 0.8601, 0.732, 0.8601, 0.732, 0.8601, 0.7024, 0.8601, 0.732, 0.7526, 0.732, 0.8064, 0.732, 0.8064, 0.732, 0.7526, 0.7024, 0.7526, 0.732, 0.7526, 0.732, 0.7526, 0.7024, 0.7526, 0.732, 0.8601, 0.732, 0.9139, 0.732, 0.9139, 0.732, 0.8601])
me_cube_001.materials.append(mat_walls)
me_cube_001.materials.append(mat_loading_door)
me_cube_001.materials.append(mat_floor)
me_cube_001.materials.append(mat_door)
me_cube_001.materials.append(mat_roof)
me_cube_001.materials.append(mat_material)
me_cube_001.use_mirror_vertex_groups = False
me_cube_001.update()
me_cube_002 = bpy.data.meshes.new('Cube.002')
me_cube_002.from_pydata([(-0.4029, -4.301, 0.7245), (-0.4029, -3.829, 0.901), (-0.4029, 4.301, 0.7245), (-0.4029, 3.829, 0.901), (0.4029, -4.301, 0.7245), (0.4029, -3.829, 0.901), (0.4029, 4.301, 0.7245), (0.4029, 3.829, 0.901)], [], [(0, 1, 3, 2), (2, 3, 7, 6), (6, 7, 5, 4), (4, 5, 1, 0), (2, 6, 4, 0), (7, 3, 1, 5)])
_uv = me_cube_002.uv_layers.new(name='UVMap')
_uv.uv.foreach_set('vector', [0.9892, 0.7279, 0.9942, 0.7413, 0.9942, 0.9586, 0.9892, 0.972, 0.9657, 0.4838, 0.9657, 0.4972, 0.9428, 0.4972, 0.9428, 0.4838, 0.9881, 0.132, 0.9931, 0.1454, 0.9931, 0.3627, 0.9881, 0.3761, 0.9428, 0.7279, 0.9428, 0.7145, 0.9657, 0.7145, 0.9657, 0.7279, 0.9262, 0.132, 0.9491, 0.132, 0.9491, 0.3761, 0.9262, 0.3761, 0.9428, 0.4972, 0.9657, 0.4972, 0.9657, 0.7145, 0.9428, 0.7145])
me_cube_002.materials.append(mat_rafter)
me_cube_002.update()
me_cube_003 = bpy.data.meshes.new('Cube.003')
me_cube_003.from_pydata([(-0.4029, -4.301, 0.7245), (-0.4029, -3.829, 0.901), (-0.4029, 4.301, 0.7245), (-0.4029, 3.829, 0.901), (0.4029, -4.301, 0.7245), (0.4029, -3.829, 0.901), (0.4029, 4.301, 0.7245), (0.4029, 3.829, 0.901)], [], [(0, 1, 3, 2), (2, 3, 7, 6), (6, 7, 5, 4), (4, 5, 1, 0), (2, 6, 4, 0), (7, 3, 1, 5)])
_uv = me_cube_003.uv_layers.new(name='UVMap')
_uv.uv.foreach_set('vector', [0.9792, 0.7279, 0.9842, 0.7413, 0.9842, 0.9586, 0.9792, 0.972, 0.9428, 0.4838, 0.9428, 0.4972, 0.9199, 0.4972, 0.9199, 0.4838, 0.9742, 0.7279, 0.9792, 0.7413, 0.9792, 0.9586, 0.9742, 0.972, 0.9199, 0.7279, 0.9199, 0.7145, 0.9428, 0.7145, 0.9428, 0.7279, 0.9034, 0.132, 0.9262, 0.132, 0.9262, 0.3761, 0.9034, 0.3761, 0.9199, 0.4972, 0.9428, 0.4972, 0.9428, 0.7145, 0.9199, 0.7145])
me_cube_003.materials.append(mat_rafter)
me_cube_003.update()
me_cube_004 = bpy.data.meshes.new('Cube.004')
me_cube_004.from_pydata([(-0.4029, -4.301, 0.7245), (-0.4029, -3.829, 0.901), (-0.4029, 4.301, 0.7245), (-0.4029, 3.829, 0.901), (0.4029, -4.301, 0.7245), (0.4029, -3.829, 0.901), (0.4029, 4.301, 0.7245), (0.4029, 3.829, 0.901)], [], [(0, 1, 3, 2), (2, 3, 7, 6), (6, 7, 5, 4), (4, 5, 1, 0), (2, 6, 4, 0), (7, 3, 1, 5)])
_uv = me_cube_004.uv_layers.new(name='UVMap')
_uv.uv.foreach_set('vector', [0.9831, 0.132, 0.9881, 0.1454, 0.9881, 0.3627, 0.9831, 0.3761, 0.8971, 0.4838, 0.8971, 0.4972, 0.8742, 0.4972, 0.8742, 0.4838, 0.9842, 0.7279, 0.9892, 0.7413, 0.9892, 0.9586, 0.9842, 0.972, 0.8742, 0.7279, 0.8742, 0.7145, 0.8971, 0.7145, 0.8971, 0.7279, 0.8576, 0.132, 0.8805, 0.132, 0.8805, 0.3761, 0.8576, 0.3761, 0.8742, 0.4972, 0.8971, 0.4972, 0.8971, 0.7145, 0.8742, 0.7145])
me_cube_004.materials.append(mat_rafter)
me_cube_004.update()
me_cube_005 = bpy.data.meshes.new('Cube.005')
me_cube_005.from_pydata([(-0.4029, -4.301, 0.7245), (-0.4029, -3.829, 0.901), (-0.4029, 4.301, 0.7245), (-0.4029, 3.829, 0.901), (0.4029, -4.301, 0.7245), (0.4029, -3.829, 0.901), (0.4029, 4.301, 0.7245), (0.4029, 3.829, 0.901)], [], [(0, 1, 3, 2), (2, 3, 7, 6), (6, 7, 5, 4), (4, 5, 1, 0), (2, 6, 4, 0), (7, 3, 1, 5)])
_uv = me_cube_005.uv_layers.new(name='UVMap')
_uv.uv.foreach_set('vector', [0.9927, 0.4838, 0.9977, 0.4972, 0.9977, 0.7145, 0.9927, 0.7279, 0.8576, 0.132, 0.8576, 0.1454, 0.8348, 0.1454, 0.8348, 0.132, 0.9777, 0.4838, 0.9827, 0.4972, 0.9827, 0.7145, 0.9777, 0.7279, 0.8348, 0.3761, 0.8348, 0.3627, 0.8576, 0.3627, 0.8576, 0.3761, 0.8119, 0.132, 0.8348, 0.132, 0.8348, 0.3761, 0.8119, 0.3761, 0.8348, 0.1454, 0.8576, 0.1454, 0.8576, 0.3627, 0.8348, 0.3627])
me_cube_005.materials.append(mat_rafter)
me_cube_005.update()
me_cube_006 = bpy.data.meshes.new('Cube.006')
me_cube_006.from_pydata([(-0.4029, -4.301, 0.7245), (-0.4029, -3.829, 0.901), (-0.4029, 4.301, 0.7245), (-0.4029, 3.829, 0.901), (0.4029, -4.301, 0.7245), (0.4029, -3.829, 0.901), (0.4029, 4.301, 0.7245), (0.4029, 3.829, 0.901)], [], [(0, 1, 3, 2), (2, 3, 7, 6), (6, 7, 5, 4), (4, 5, 1, 0), (2, 6, 4, 0), (7, 3, 1, 5)])
_uv = me_cube_006.uv_layers.new(name='UVMap')
_uv.uv.foreach_set('vector', [0.9877, 0.4838, 0.9927, 0.4972, 0.9927, 0.7145, 0.9877, 0.7279, 0.9199, 0.4838, 0.9199, 0.4972, 0.8971, 0.4972, 0.8971, 0.4838, 0.9827, 0.4838, 0.9877, 0.4972, 0.9877, 0.7145, 0.9827, 0.7279, 0.8971, 0.7279, 0.8971, 0.7145, 0.9199, 0.7145, 0.9199, 0.7279, 0.8805, 0.132, 0.9034, 0.132, 0.9034, 0.3761, 0.8805, 0.3761, 0.8971, 0.4972, 0.9199, 0.4972, 0.9199, 0.7145, 0.8971, 0.7145])
me_cube_006.materials.append(mat_rafter)
me_cube_006.update()
me_cube_007 = bpy.data.meshes.new('Cube.007')
me_cube_007.from_pydata([(0.02325, 0.02325, 1.115), (0.02325, 0.02325, 1.813), (0.02325, -0.02325, 1.115), (0.02325, -0.02325, 1.813), (-0.02325, 0.02325, 1.115), (-0.02325, 0.02325, 1.813), (-0.02325, -0.02325, 1.115), (-0.02325, -0.02325, 1.813), (0.5659, -0.5659, 0.8669), (0.5659, 0.5659, 0.8669), (-0.5659, -0.5659, 0.8669), (-0.5659, 0.5659, 0.8669), (0.5426, -0.5426, 0.8264), (0.5426, 0.5426, 0.8264), (-0.5426, -0.5426, 0.8264), (-0.5426, 0.5426, 0.8264), (0.5659, -0.5659, 0.8264), (0.5659, 0.5659, 0.8264), (-0.5659, -0.5659, 0.8264), (-0.5659, 0.5659, 0.8264), (0.5426, -0.5426, 0.8394), (0.5426, 0.5426, 0.8394), (-0.5426, -0.5426, 0.8394), (-0.5426, 0.5426, 0.8394)], [], [(0, 1, 3, 2), (2, 3, 7, 6), (6, 7, 5, 4), (4, 5, 1, 0), (4, 0, 9, 11), (7, 3, 1, 5), (8, 10, 18, 16), (2, 6, 10, 8), (0, 2, 8, 9), (6, 4, 11, 10), (15, 13, 21, 23), (10, 11, 19, 18), (9, 8, 16, 17), (11, 9, 17, 19), (12, 13, 17, 16), (14, 12, 16, 18), (15, 14, 18, 19), (13, 15, 19, 17), (20, 22, 23, 21), (12, 14, 22, 20), (14, 15, 23, 22), (13, 12, 20, 21)])
_uv = me_cube_007.uv_layers.new(name='UVMap')
_uv.uv.foreach_set('vector', [0.8461, 0.4548, 0.8461, 0.4746, 0.8448, 0.4746, 0.8448, 0.4548, 0.8488, 0.4548, 0.8488, 0.4746, 0.8475, 0.4746, 0.8475, 0.4548, 0.8514, 0.4548, 0.8514, 0.4746, 0.8501, 0.4746, 0.8501, 0.4548, 0.8527, 0.4548, 0.8527, 0.4746, 0.8514, 0.4746, 0.8514, 0.4548, 0.1773, 0.9018, 0.176, 0.9018, 0.1606, 0.8864, 0.1927, 0.8864, 0.8132, 0.4822, 0.8119, 0.4822, 0.8119, 0.4808, 0.8132, 0.4808, 0.8909, 0.4725, 0.8909, 0.4404, 0.8921, 0.4404, 0.8921, 0.4725, 0.176, 0.9031, 0.1773, 0.9031, 0.1927, 0.9185, 0.1606, 0.9185, 0.176, 0.9018, 0.176, 0.9031, 0.1606, 0.9185, 0.1606, 0.8864, 0.1773, 0.9031, 0.1773, 0.9018, 0.1927, 0.8864, 0.1927, 0.9185, 0.9002, 0.3761, 0.9002, 0.4069, 0.8999, 0.4069, 0.8999, 0.3761, 0.8921, 0.4083, 0.8921, 0.3761, 0.8932, 0.3761, 0.8932, 0.4083, 0.8944, 0.4404, 0.8944, 0.4083, 0.8955, 0.4083, 0.8955, 0.4404, 0.8967, 0.4404, 0.8967, 0.4083, 0.8978, 0.4083, 0.8978, 0.4404, 0.03146, 0.9178, 0.03146, 0.887, 0.03212, 0.8864, 0.03212, 0.9185, 0.0006599, 0.9178, 0.03146, 0.9178, 0.03212, 0.9185, 0.0, 0.9185, 0.0006599, 0.887, 0.0006599, 0.9178, 0.0, 0.9185, 3.383e-09, 0.8864, 0.03146, 0.887, 0.0006599, 0.887, 3.383e-09, 0.8864, 0.03212, 0.8864, 0.2235, 0.9172, 0.1927, 0.9172, 0.1927, 0.8864, 0.2235, 0.8864, 0.9002, 0.07039, 0.9002, 0.1012, 0.8998, 0.1012, 0.8998, 0.07039, 0.8997, 0.4404, 0.8997, 0.4712, 0.8993, 0.4712, 0.8993, 0.4404, 0.8995, 0.4069, 0.8995, 0.4377, 0.8991, 0.4377, 0.8991, 0.4069])
me_cube_007.materials.append(mat_lights)
me_cube_007.update()
me_cube_012 = bpy.data.meshes.new('Cube.012')
me_cube_012.from_pydata([(0.02325, 0.02325, 1.115), (0.02325, 0.02325, 1.813), (0.02325, -0.02325, 1.115), (0.02325, -0.02325, 1.813), (-0.02325, 0.02325, 1.115), (-0.02325, 0.02325, 1.813), (-0.02325, -0.02325, 1.115), (-0.02325, -0.02325, 1.813), (0.5659, -0.5659, 0.8669), (0.5659, 0.5659, 0.8669), (-0.5659, -0.5659, 0.8669), (-0.5659, 0.5659, 0.8669), (0.5426, -0.5426, 0.8264), (0.5426, 0.5426, 0.8264), (-0.5426, -0.5426, 0.8264), (-0.5426, 0.5426, 0.8264), (0.5659, -0.5659, 0.8264), (0.5659, 0.5659, 0.8264), (-0.5659, -0.5659, 0.8264), (-0.5659, 0.5659, 0.8264), (0.5426, -0.5426, 0.8394), (0.5426, 0.5426, 0.8394), (-0.5426, -0.5426, 0.8394), (-0.5426, 0.5426, 0.8394)], [], [(0, 1, 3, 2), (2, 3, 7, 6), (6, 7, 5, 4), (4, 5, 1, 0), (4, 0, 9, 11), (7, 3, 1, 5), (8, 10, 18, 16), (2, 6, 10, 8), (0, 2, 8, 9), (6, 4, 11, 10), (15, 13, 21, 23), (10, 11, 19, 18), (9, 8, 16, 17), (11, 9, 17, 19), (12, 13, 17, 16), (14, 12, 16, 18), (15, 14, 18, 19), (13, 15, 19, 17), (20, 22, 23, 21), (12, 14, 22, 20), (14, 15, 23, 22), (13, 12, 20, 21)])
_uv = me_cube_012.uv_layers.new(name='UVMap')
_uv.uv.foreach_set('vector', [0.898, 0.4602, 0.898, 0.48, 0.8967, 0.48, 0.8967, 0.4602, 0.8993, 0.4602, 0.8993, 0.48, 0.898, 0.48, 0.898, 0.4602, 0.9004, 0.0, 0.9004, 0.0198, 0.8991, 0.0198, 0.8991, 0.0, 0.9004, 0.0198, 0.9004, 0.03959, 0.8991, 0.03959, 0.8991, 0.0198, 0.8909, 0.8965, 0.8896, 0.8965, 0.8742, 0.8811, 0.9063, 0.8811, 0.8132, 0.4782, 0.8119, 0.4782, 0.8119, 0.4769, 0.8132, 0.4769, 0.8921, 0.4404, 0.8921, 0.4083, 0.8932, 0.4083, 0.8932, 0.4404, 0.8896, 0.8978, 0.8909, 0.8978, 0.9063, 0.9132, 0.8742, 0.9132, 0.8896, 0.8965, 0.8896, 0.8978, 0.8742, 0.9132, 0.8742, 0.8811, 0.8909, 0.8978, 0.8909, 0.8965, 0.9063, 0.8811, 0.9063, 0.9132, 0.9, 0.4404, 0.9, 0.4712, 0.8997, 0.4712, 0.8997, 0.4404, 0.8932, 0.4083, 0.8932, 0.3761, 0.8944, 0.3761, 0.8944, 0.4083, 0.8932, 0.4404, 0.8932, 0.4083, 0.8944, 0.4083, 0.8944, 0.4404, 0.8932, 0.4725, 0.8932, 0.4404, 0.8944, 0.4404, 0.8944, 0.4725, 0.8891, 0.4397, 0.8891, 0.4089, 0.8898, 0.4083, 0.8898, 0.4404, 0.8583, 0.4397, 0.8891, 0.4397, 0.8898, 0.4404, 0.8576, 0.4404, 0.8583, 0.4089, 0.8583, 0.4397, 0.8576, 0.4404, 0.8576, 0.4083, 0.8891, 0.4089, 0.8583, 0.4089, 0.8576, 0.4083, 0.8898, 0.4083, 0.3159, 0.9172, 0.2851, 0.9172, 0.2851, 0.8864, 0.3159, 0.8864, 0.9002, 0.03959, 0.9002, 0.07039, 0.8998, 0.07039, 0.8998, 0.03959, 0.9006, 0.03959, 0.9006, 0.07039, 0.9002, 0.07039, 0.9002, 0.03959, 0.9004, 0.4404, 0.9004, 0.4712, 0.9, 0.4712, 0.9, 0.4404])
me_cube_012.materials.append(mat_lights)
me_cube_012.update()
me_cube_013 = bpy.data.meshes.new('Cube.013')
me_cube_013.from_pydata([(0.02325, 0.02325, 1.115), (0.02325, 0.02325, 1.813), (0.02325, -0.02325, 1.115), (0.02325, -0.02325, 1.813), (-0.02325, 0.02325, 1.115), (-0.02325, 0.02325, 1.813), (-0.02325, -0.02325, 1.115), (-0.02325, -0.02325, 1.813), (0.5659, -0.5659, 0.8669), (0.5659, 0.5659, 0.8669), (-0.5659, -0.5659, 0.8669), (-0.5659, 0.5659, 0.8669), (0.5426, -0.5426, 0.8264), (0.5426, 0.5426, 0.8264), (-0.5426, -0.5426, 0.8264), (-0.5426, 0.5426, 0.8264), (0.5659, -0.5659, 0.8264), (0.5659, 0.5659, 0.8264), (-0.5659, -0.5659, 0.8264), (-0.5659, 0.5659, 0.8264), (0.5426, -0.5426, 0.8394), (0.5426, 0.5426, 0.8394), (-0.5426, -0.5426, 0.8394), (-0.5426, 0.5426, 0.8394)], [], [(0, 1, 3, 2), (2, 3, 7, 6), (6, 7, 5, 4), (4, 5, 1, 0), (4, 0, 9, 11), (7, 3, 1, 5), (8, 10, 18, 16), (2, 6, 10, 8), (0, 2, 8, 9), (6, 4, 11, 10), (15, 13, 21, 23), (10, 11, 19, 18), (9, 8, 16, 17), (11, 9, 17, 19), (12, 13, 17, 16), (14, 12, 16, 18), (15, 14, 18, 19), (13, 15, 19, 17), (20, 22, 23, 21), (12, 14, 22, 20), (14, 15, 23, 22), (13, 12, 20, 21)])
_uv = me_cube_013.uv_layers.new(name='UVMap')
_uv.uv.foreach_set('vector', [0.8501, 0.4548, 0.8501, 0.4746, 0.8488, 0.4746, 0.8488, 0.4548, 0.8475, 0.4548, 0.8475, 0.4746, 0.8461, 0.4746, 0.8461, 0.4548, 0.8448, 0.4548, 0.8448, 0.4746, 0.8435, 0.4746, 0.8435, 0.4548, 0.8435, 0.4548, 0.8435, 0.4746, 0.8422, 0.4746, 0.8422, 0.4548, 0.8744, 0.3915, 0.873, 0.3915, 0.8576, 0.3761, 0.8898, 0.3761, 0.8132, 0.4769, 0.8119, 0.4769, 0.8119, 0.4756, 0.8132, 0.4756, 0.8967, 0.4083, 0.8967, 0.3761, 0.8978, 0.3761, 0.8978, 0.4083, 0.873, 0.3929, 0.8744, 0.3929, 0.8898, 0.4083, 0.8576, 0.4083, 0.873, 0.3915, 0.873, 0.3929, 0.8576, 0.4083, 0.8576, 0.3761, 0.8744, 0.3929, 0.8744, 0.3915, 0.8898, 0.3761, 0.8898, 0.4083, 0.9002, 0.1012, 0.9002, 0.132, 0.8998, 0.132, 0.8998, 0.1012, 0.8955, 0.4725, 0.8955, 0.4404, 0.8967, 0.4404, 0.8967, 0.4725, 0.8955, 0.4404, 0.8955, 0.4083, 0.8967, 0.4083, 0.8967, 0.4404, 0.8955, 0.4083, 0.8955, 0.3761, 0.8967, 0.3761, 0.8967, 0.4083, 0.06358, 0.9178, 0.06358, 0.887, 0.06424, 0.8864, 0.06424, 0.9185, 0.03278, 0.9178, 0.06358, 0.9178, 0.06424, 0.9185, 0.03212, 0.9185, 0.03278, 0.887, 0.03278, 0.9178, 0.03212, 0.9185, 0.03212, 0.8864, 0.06358, 0.887, 0.03278, 0.887, 0.03212, 0.8864, 0.06424, 0.8864, 0.2543, 0.9172, 0.2235, 0.9172, 0.2235, 0.8864, 0.2543, 0.8864, 0.8999, 0.4069, 0.8999, 0.4377, 0.8995, 0.4377, 0.8995, 0.4069, 0.8999, 0.3761, 0.8999, 0.4069, 0.8995, 0.4069, 0.8995, 0.3761, 0.8995, 0.3761, 0.8995, 0.4069, 0.8991, 0.4069, 0.8991, 0.3761])
me_cube_013.materials.append(mat_lights)
me_cube_013.update()
me_cube_014 = bpy.data.meshes.new('Cube.014')
me_cube_014.from_pydata([(0.02325, 0.02325, 1.115), (0.02325, 0.02325, 1.813), (0.02325, -0.02325, 1.115), (0.02325, -0.02325, 1.813), (-0.02325, 0.02325, 1.115), (-0.02325, 0.02325, 1.813), (-0.02325, -0.02325, 1.115), (-0.02325, -0.02325, 1.813), (0.5659, -0.5659, 0.8669), (0.5659, 0.5659, 0.8669), (-0.5659, -0.5659, 0.8669), (-0.5659, 0.5659, 0.8669), (0.5426, -0.5426, 0.8264), (0.5426, 0.5426, 0.8264), (-0.5426, -0.5426, 0.8264), (-0.5426, 0.5426, 0.8264), (0.5659, -0.5659, 0.8264), (0.5659, 0.5659, 0.8264), (-0.5659, -0.5659, 0.8264), (-0.5659, 0.5659, 0.8264), (0.5426, -0.5426, 0.8394), (0.5426, 0.5426, 0.8394), (-0.5426, -0.5426, 0.8394), (-0.5426, 0.5426, 0.8394)], [], [(0, 1, 3, 2), (2, 3, 7, 6), (6, 7, 5, 4), (4, 5, 1, 0), (4, 0, 9, 11), (7, 3, 1, 5), (8, 10, 18, 16), (2, 6, 10, 8), (0, 2, 8, 9), (6, 4, 11, 10), (15, 13, 21, 23), (10, 11, 19, 18), (9, 8, 16, 17), (11, 9, 17, 19), (12, 13, 17, 16), (14, 12, 16, 18), (15, 14, 18, 19), (13, 15, 19, 17), (20, 22, 23, 21), (12, 14, 22, 20), (14, 15, 23, 22), (13, 12, 20, 21)])
_uv = me_cube_014.uv_layers.new(name='UVMap')
_uv.uv.foreach_set('vector', [0.8991, 0.3761, 0.8991, 0.3959, 0.8978, 0.3959, 0.8978, 0.3761, 0.8991, 0.3959, 0.8991, 0.4157, 0.8978, 0.4157, 0.8978, 0.3959, 0.8991, 0.4157, 0.8991, 0.4355, 0.8978, 0.4355, 0.8978, 0.4157, 0.8993, 0.4404, 0.8993, 0.4602, 0.898, 0.4602, 0.898, 0.4404, 0.1131, 0.9018, 0.1118, 0.9018, 0.09636, 0.8864, 0.1285, 0.8864, 0.8132, 0.4795, 0.8119, 0.4795, 0.8119, 0.4782, 0.8132, 0.4782, 0.8909, 0.4404, 0.8909, 0.4083, 0.8921, 0.4083, 0.8921, 0.4404, 0.1118, 0.9031, 0.1131, 0.9031, 0.1285, 0.9185, 0.09636, 0.9185, 0.1118, 0.9018, 0.1118, 0.9031, 0.09636, 0.9185, 0.09636, 0.8864, 0.1131, 0.9031, 0.1131, 0.9018, 0.1285, 0.8864, 0.1285, 0.9185, 0.8995, 0.03959, 0.8995, 0.07039, 0.8991, 0.07039, 0.8991, 0.03959, 0.8909, 0.4083, 0.8909, 0.3761, 0.8921, 0.3761, 0.8921, 0.4083, 0.8898, 0.4725, 0.8898, 0.4404, 0.8909, 0.4404, 0.8909, 0.4725, 0.8898, 0.4404, 0.8898, 0.4083, 0.8909, 0.4083, 0.8909, 0.4404, 0.0957, 0.9178, 0.0957, 0.887, 0.09636, 0.8864, 0.09636, 0.9185, 0.0649, 0.9178, 0.0957, 0.9178, 0.09636, 0.9185, 0.06424, 0.9185, 0.0649, 0.887, 0.0649, 0.9178, 0.06424, 0.9185, 0.06424, 0.8864, 0.0957, 0.887, 0.0649, 0.887, 0.06424, 0.8864, 0.09636, 0.8864, 0.3467, 0.9172, 0.3159, 0.9172, 0.3159, 0.8864, 0.3467, 0.8864, 0.8998, 0.03959, 0.8998, 0.07039, 0.8995, 0.07039, 0.8995, 0.03959, 0.8998, 0.07039, 0.8998, 0.1012, 0.8995, 0.1012, 0.8995, 0.07039, 0.8998, 0.1012, 0.8998, 0.132, 0.8995, 0.132, 0.8995, 0.1012])
me_cube_014.materials.append(mat_lights)
me_cube_014.update()
me_cube_015 = bpy.data.meshes.new('Cube.015')
me_cube_015.from_pydata([(0.02325, 0.02325, 1.115), (0.02325, 0.02325, 1.813), (0.02325, -0.02325, 1.115), (0.02325, -0.02325, 1.813), (-0.02325, 0.02325, 1.115), (-0.02325, 0.02325, 1.813), (-0.02325, -0.02325, 1.115), (-0.02325, -0.02325, 1.813), (0.5659, -0.5659, 0.8669), (0.5659, 0.5659, 0.8669), (-0.5659, -0.5659, 0.8669), (-0.5659, 0.5659, 0.8669), (0.5426, -0.5426, 0.8264), (0.5426, 0.5426, 0.8264), (-0.5426, -0.5426, 0.8264), (-0.5426, 0.5426, 0.8264), (0.5659, -0.5659, 0.8264), (0.5659, 0.5659, 0.8264), (-0.5659, -0.5659, 0.8264), (-0.5659, 0.5659, 0.8264), (0.5426, -0.5426, 0.8394), (0.5426, 0.5426, 0.8394), (-0.5426, -0.5426, 0.8394), (-0.5426, 0.5426, 0.8394)], [], [(0, 1, 3, 2), (2, 3, 7, 6), (6, 7, 5, 4), (4, 5, 1, 0), (4, 0, 9, 11), (7, 3, 1, 5), (8, 10, 18, 16), (2, 6, 10, 8), (0, 2, 8, 9), (6, 4, 11, 10), (15, 13, 21, 23), (10, 11, 19, 18), (9, 8, 16, 17), (11, 9, 17, 19), (12, 13, 17, 16), (14, 12, 16, 18), (15, 14, 18, 19), (13, 15, 19, 17), (20, 22, 23, 21), (12, 14, 22, 20), (14, 15, 23, 22), (13, 12, 20, 21)])
_uv = me_cube_015.uv_layers.new(name='UVMap')
_uv.uv.foreach_set('vector', [0.898, 0.4404, 0.898, 0.4602, 0.8967, 0.4602, 0.8967, 0.4404, 0.8567, 0.4548, 0.8567, 0.4746, 0.8554, 0.4746, 0.8554, 0.4548, 0.8554, 0.4548, 0.8554, 0.4746, 0.8541, 0.4746, 0.8541, 0.4548, 0.8541, 0.4548, 0.8541, 0.4746, 0.8527, 0.4746, 0.8527, 0.4548, 0.1452, 0.9018, 0.1439, 0.9018, 0.1285, 0.8864, 0.1606, 0.8864, 0.8132, 0.4808, 0.8119, 0.4808, 0.8119, 0.4795, 0.8132, 0.4795, 0.8898, 0.4083, 0.8898, 0.3761, 0.8909, 0.3761, 0.8909, 0.4083, 0.1439, 0.9031, 0.1452, 0.9031, 0.1606, 0.9185, 0.1285, 0.9185, 0.1439, 0.9018, 0.1439, 0.9031, 0.1285, 0.9185, 0.1285, 0.8864, 0.1452, 0.9031, 0.1452, 0.9018, 0.1606, 0.8864, 0.1606, 0.9185, 0.9002, 0.4069, 0.9002, 0.4377, 0.8999, 0.4377, 0.8999, 0.4069, 0.8944, 0.4725, 0.8944, 0.4404, 0.8955, 0.4404, 0.8955, 0.4725, 0.8921, 0.4725, 0.8921, 0.4404, 0.8932, 0.4404, 0.8932, 0.4725, 0.8944, 0.4083, 0.8944, 0.3761, 0.8955, 0.3761, 0.8955, 0.4083, 0.8891, 0.4718, 0.8891, 0.441, 0.8898, 0.4404, 0.8898, 0.4725, 0.8583, 0.4718, 0.8891, 0.4718, 0.8898, 0.4725, 0.8576, 0.4725, 0.8583, 0.441, 0.8583, 0.4718, 0.8576, 0.4725, 0.8576, 0.4404, 0.8891, 0.441, 0.8583, 0.441, 0.8576, 0.4404, 0.8898, 0.4404, 0.2851, 0.9172, 0.2543, 0.9172, 0.2543, 0.8864, 0.2851, 0.8864, 0.8995, 0.1012, 0.8995, 0.132, 0.8991, 0.132, 0.8991, 0.1012, 0.8995, 0.07039, 0.8995, 0.1012, 0.8991, 0.1012, 0.8991, 0.07039, 0.9006, 0.07039, 0.9006, 0.1012, 0.9002, 0.1012, 0.9002, 0.07039])
me_cube_015.materials.append(mat_lights)
me_cube_015.update()

# ---- objects
ob_mainstructure = bpy.data.objects.new('MainStructure', me_cube_001)
ob_rafter_1 = bpy.data.objects.new('Rafter_1', me_cube_002)
ob_rafter_2 = bpy.data.objects.new('Rafter_2', me_cube_003)
ob_rafter_3 = bpy.data.objects.new('Rafter_3', me_cube_004)
ob_rafter_4 = bpy.data.objects.new('Rafter_4', me_cube_005)
ob_rafter_5 = bpy.data.objects.new('Rafter_5', me_cube_006)
ob_light_1 = bpy.data.objects.new('Light_1', me_cube_007)
ob_light_2 = bpy.data.objects.new('Light_2', me_cube_012)
ob_light_3 = bpy.data.objects.new('Light_3', me_cube_013)
ob_light_4 = bpy.data.objects.new('Light_4', me_cube_014)
ob_light_5 = bpy.data.objects.new('Light_5', me_cube_015)

# ---- transforms, parenting, visibility, modifiers, constraints
ob_mainstructure.location = (-3.228, 0.0, 3.597)
ob_mainstructure.scale = (1.444, 1.226, 1.226)
ob_mainstructure.lock_rotations_4d = False
ob_mainstructure.empty_display_type = 'ARROWS'
ob_mainstructure.lineart.crease_threshold = 0.0
ob_rafter_1.location = (7.508, 0.0, 10.62)
ob_rafter_1.scale = (1.226, 1.226, 1.226)
ob_rafter_2.location = (2.868, 0.0, 10.62)
ob_rafter_2.scale = (1.226, 1.226, 1.226)
ob_rafter_3.location = (-6.444, 0.0, 10.62)
ob_rafter_3.scale = (1.226, 1.226, 1.226)
ob_rafter_4.location = (-1.805, 0.0, 10.62)
ob_rafter_4.scale = (1.226, 1.226, 1.226)
ob_rafter_5.location = (-11.08, 0.0, 10.62)
ob_rafter_5.scale = (1.226, 1.226, 1.226)
ob_light_1.location = (7.526, 0.0, 9.288)
ob_light_1.scale = (1.226, 1.226, 1.226)
ob_light_2.location = (2.866, 0.0, 9.288)
ob_light_2.scale = (1.226, 1.226, 1.226)
ob_light_3.location = (-6.459, 0.0, 9.288)
ob_light_3.scale = (1.226, 1.226, 1.226)
ob_light_4.location = (-1.799, 0.0, 9.288)
ob_light_4.scale = (1.226, 1.226, 1.226)
ob_light_5.location = (-11.11, 0.0, 9.288)
ob_light_5.scale = (1.226, 1.226, 1.226)

# ---- collection membership
col_building.objects.link(ob_mainstructure)
col_rafter.objects.link(ob_rafter_1)
col_rafter.objects.link(ob_rafter_2)
col_rafter.objects.link(ob_rafter_3)
col_rafter.objects.link(ob_rafter_4)
col_rafter.objects.link(ob_rafter_5)
col_light_fixture.objects.link(ob_light_1)
col_light_fixture.objects.link(ob_light_2)
col_light_fixture.objects.link(ob_light_3)
col_light_fixture.objects.link(ob_light_4)
col_light_fixture.objects.link(ob_light_5)

# ---- scene / render settings (as saved in the file)
scene.frame_start = 1; scene.frame_end = 250; scene.frame_set(0)
scene.render.engine = 'BLENDER_EEVEE_NEXT'
scene.cycles.sampling_pattern = 'TABULATED_SOBOL'
scene.view_settings.view_transform = 'Filmic'
bpy.context.view_layer.update()

# ---- added for rendering (the .blend has no active camera and no usable light): camera, sun
cam_auto = bpy.data.cameras.new('AutoCamera')
cam_auto.lens = 50.0
cam_auto.sensor_width = 36.0
cam_auto.clip_end = 1000.0
ob_auto_camera = bpy.data.objects.new('AutoCamera', cam_auto)
scene.collection.objects.link(ob_auto_camera)
ob_auto_camera.location = (30.4051, -38.8355, 32.2741)
ob_auto_camera.rotation_euler = (1.09748, -7.21219e-08, 0.694738)
scene.camera = ob_auto_camera
light_auto_sun = bpy.data.lights.new('AutoSun', 'SUN')
light_auto_sun.energy = 3.0
light_auto_sun.angle = 0.0523599
ob_auto_sun = bpy.data.objects.new('AutoSun', light_auto_sun)
scene.collection.objects.link(ob_auto_sun)
ob_auto_sun.rotation_euler = (0.872665, 0.174533, 0.523599)
bpy.context.view_layer.update()
